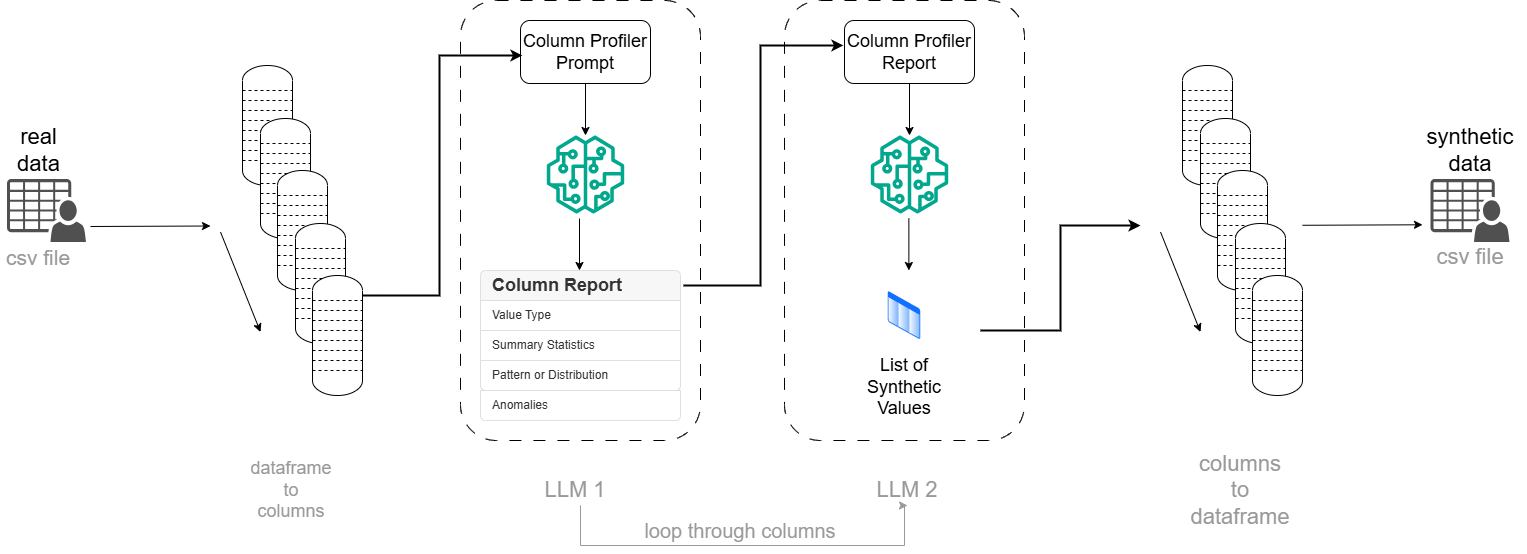

The diagram above was exported from draw.io. Its source (the exported page's mxGraphModel, read from the mxfile embedded in the PNG):
<mxGraphModel dx="965" dy="678" grid="1" gridSize="10" guides="1" tooltips="1" connect="1" arrows="1" fold="1" page="1" pageScale="1" pageWidth="827" pageHeight="1169" math="0" shadow="0">
  <root>
    <mxCell id="0" />
    <mxCell id="1" parent="0" />
    <mxCell id="tidqA86I5JSKwLtTMBqU-25" value="" style="group" vertex="1" connectable="0" parent="1">
      <mxGeometry x="520" y="55" width="240" height="440" as="geometry" />
    </mxCell>
    <mxCell id="tidqA86I5JSKwLtTMBqU-24" value="" style="rounded=1;whiteSpace=wrap;html=1;fillColor=none;dashed=1;dashPattern=12 12;" vertex="1" parent="tidqA86I5JSKwLtTMBqU-25">
      <mxGeometry width="240" height="440" as="geometry" />
    </mxCell>
    <mxCell id="tidqA86I5JSKwLtTMBqU-21" value="" style="edgeStyle=orthogonalEdgeStyle;rounded=0;orthogonalLoop=1;jettySize=auto;html=1;" edge="1" parent="tidqA86I5JSKwLtTMBqU-25" source="tidqA86I5JSKwLtTMBqU-3" target="tidqA86I5JSKwLtTMBqU-13">
      <mxGeometry relative="1" as="geometry" />
    </mxCell>
    <mxCell id="tidqA86I5JSKwLtTMBqU-3" value="&lt;font style=&quot;font-size: 18px;&quot;&gt;Column Profiler Prompt&lt;/font&gt;" style="rounded=1;whiteSpace=wrap;html=1;" vertex="1" parent="tidqA86I5JSKwLtTMBqU-25">
      <mxGeometry x="60" y="20" width="130" height="63" as="geometry" />
    </mxCell>
    <mxCell id="tidqA86I5JSKwLtTMBqU-13" value="" style="sketch=0;outlineConnect=0;fontColor=#232F3E;gradientColor=none;fillColor=#01A88D;strokeColor=none;dashed=0;verticalLabelPosition=bottom;verticalAlign=top;align=center;html=1;fontSize=12;fontStyle=0;aspect=fixed;pointerEvents=1;shape=mxgraph.aws4.sagemaker_model;" vertex="1" parent="tidqA86I5JSKwLtTMBqU-25">
      <mxGeometry x="86" y="135" width="78" height="78" as="geometry" />
    </mxCell>
    <mxCell id="tidqA86I5JSKwLtTMBqU-15" value="" style="swimlane;fontStyle=0;childLayout=stackLayout;horizontal=1;startSize=0;horizontalStack=0;resizeParent=1;resizeParentMax=0;resizeLast=0;collapsible=0;marginBottom=0;whiteSpace=wrap;html=1;strokeColor=none;fillColor=none;" vertex="1" parent="tidqA86I5JSKwLtTMBqU-25">
      <mxGeometry x="20" y="270" width="200" height="120" as="geometry" />
    </mxCell>
    <mxCell id="tidqA86I5JSKwLtTMBqU-16" value="&lt;b&gt;&lt;font style=&quot;font-size: 18px;&quot;&gt;Column Report&lt;/font&gt;&lt;/b&gt;" style="text;strokeColor=#DFDFDF;fillColor=#F7F7F7;align=left;verticalAlign=middle;spacingLeft=10;spacingRight=10;overflow=hidden;points=[[0,0.5],[1,0.5]];portConstraint=eastwest;rotatable=0;whiteSpace=wrap;html=1;shape=mxgraph.bootstrap.topButton;rSize=5;fontColor=#333333;" vertex="1" parent="tidqA86I5JSKwLtTMBqU-15">
      <mxGeometry width="200" height="30" as="geometry" />
    </mxCell>
    <mxCell id="tidqA86I5JSKwLtTMBqU-17" value="Value Type" style="text;strokeColor=#DFDFDF;fillColor=#FFFFFF;align=left;verticalAlign=middle;spacingLeft=10;spacingRight=10;overflow=hidden;points=[[0,0.5],[1,0.5]];portConstraint=eastwest;rotatable=0;whiteSpace=wrap;html=1;rSize=5;fontColor=#333333;" vertex="1" parent="tidqA86I5JSKwLtTMBqU-15">
      <mxGeometry y="30" width="200" height="30" as="geometry" />
    </mxCell>
    <mxCell id="tidqA86I5JSKwLtTMBqU-18" value="Summary Statistics" style="text;strokeColor=#DFDFDF;fillColor=#FFFFFF;align=left;verticalAlign=middle;spacingLeft=10;spacingRight=10;overflow=hidden;points=[[0,0.5],[1,0.5]];portConstraint=eastwest;rotatable=0;whiteSpace=wrap;html=1;rSize=5;fontColor=#333333;" vertex="1" parent="tidqA86I5JSKwLtTMBqU-15">
      <mxGeometry y="60" width="200" height="30" as="geometry" />
    </mxCell>
    <mxCell id="tidqA86I5JSKwLtTMBqU-19" value="Pattern or Distribution" style="text;strokeColor=#DFDFDF;fillColor=#FFFFFF;align=left;verticalAlign=middle;spacingLeft=10;spacingRight=10;overflow=hidden;points=[[0,0.5],[1,0.5]];portConstraint=eastwest;rotatable=0;whiteSpace=wrap;html=1;shape=mxgraph.bootstrap.bottomButton;rSize=5;fontColor=#333333;" vertex="1" parent="tidqA86I5JSKwLtTMBqU-15">
      <mxGeometry y="90" width="200" height="30" as="geometry" />
    </mxCell>
    <mxCell id="tidqA86I5JSKwLtTMBqU-20" value="Anomalies" style="text;strokeColor=#DFDFDF;fillColor=#FFFFFF;align=left;verticalAlign=middle;spacingLeft=10;spacingRight=10;overflow=hidden;points=[[0,0.5],[1,0.5]];portConstraint=eastwest;rotatable=0;whiteSpace=wrap;html=1;shape=mxgraph.bootstrap.bottomButton;rSize=5;fontColor=#333333;" vertex="1" parent="tidqA86I5JSKwLtTMBqU-25">
      <mxGeometry x="20" y="390" width="200" height="30" as="geometry" />
    </mxCell>
    <mxCell id="tidqA86I5JSKwLtTMBqU-23" value="" style="edgeStyle=orthogonalEdgeStyle;rounded=0;orthogonalLoop=1;jettySize=auto;html=1;" edge="1" parent="tidqA86I5JSKwLtTMBqU-25">
      <mxGeometry relative="1" as="geometry">
        <mxPoint x="119" y="218" as="sourcePoint" />
        <mxPoint x="119" y="270" as="targetPoint" />
      </mxGeometry>
    </mxCell>
    <mxCell id="tidqA86I5JSKwLtTMBqU-1" value="" style="sketch=0;pointerEvents=1;shadow=0;dashed=0;html=1;strokeColor=none;fillColor=#505050;labelPosition=center;verticalLabelPosition=bottom;verticalAlign=top;outlineConnect=0;align=center;shape=mxgraph.office.users.csv_file;" vertex="1" parent="1">
      <mxGeometry x="66.5" y="233.5" width="79" height="63" as="geometry" />
    </mxCell>
    <mxCell id="tidqA86I5JSKwLtTMBqU-2" value="&lt;font style=&quot;color: rgb(153, 153, 153); font-size: 21px;&quot;&gt;csv file&lt;/font&gt;" style="text;html=1;align=center;verticalAlign=middle;whiteSpace=wrap;rounded=0;" vertex="1" parent="1">
      <mxGeometry x="60" y="296.5" width="76" height="30" as="geometry" />
    </mxCell>
    <mxCell id="tidqA86I5JSKwLtTMBqU-5" value="&lt;font style=&quot;font-size: 18px; color: rgb(153, 153, 153);&quot;&gt;dataframe to columns&lt;/font&gt;" style="text;html=1;align=center;verticalAlign=middle;whiteSpace=wrap;rounded=0;" vertex="1" parent="1">
      <mxGeometry x="321" y="530" width="60" height="30" as="geometry" />
    </mxCell>
    <mxCell id="tidqA86I5JSKwLtTMBqU-26" value="" style="group" vertex="1" connectable="0" parent="1">
      <mxGeometry x="844" y="55" width="240" height="440" as="geometry" />
    </mxCell>
    <mxCell id="tidqA86I5JSKwLtTMBqU-37" value="" style="rounded=1;whiteSpace=wrap;html=1;fillColor=none;dashed=1;dashPattern=12 12;" vertex="1" parent="tidqA86I5JSKwLtTMBqU-26">
      <mxGeometry width="240" height="440" as="geometry" />
    </mxCell>
    <mxCell id="tidqA86I5JSKwLtTMBqU-27" value="" style="edgeStyle=orthogonalEdgeStyle;rounded=0;orthogonalLoop=1;jettySize=auto;html=1;" edge="1" parent="tidqA86I5JSKwLtTMBqU-26" source="tidqA86I5JSKwLtTMBqU-28" target="tidqA86I5JSKwLtTMBqU-29">
      <mxGeometry relative="1" as="geometry" />
    </mxCell>
    <mxCell id="tidqA86I5JSKwLtTMBqU-28" value="&lt;font style=&quot;font-size: 18px;&quot;&gt;Column Profiler Report&lt;/font&gt;" style="rounded=1;whiteSpace=wrap;html=1;" vertex="1" parent="tidqA86I5JSKwLtTMBqU-26">
      <mxGeometry x="60" y="20" width="130" height="63" as="geometry" />
    </mxCell>
    <mxCell id="tidqA86I5JSKwLtTMBqU-29" value="" style="sketch=0;outlineConnect=0;fontColor=#232F3E;gradientColor=none;fillColor=#01A88D;strokeColor=none;dashed=0;verticalLabelPosition=bottom;verticalAlign=top;align=center;html=1;fontSize=12;fontStyle=0;aspect=fixed;pointerEvents=1;shape=mxgraph.aws4.sagemaker_model;" vertex="1" parent="tidqA86I5JSKwLtTMBqU-26">
      <mxGeometry x="86" y="135" width="78" height="78" as="geometry" />
    </mxCell>
    <mxCell id="tidqA86I5JSKwLtTMBqU-36" value="" style="edgeStyle=orthogonalEdgeStyle;rounded=0;orthogonalLoop=1;jettySize=auto;html=1;" edge="1" parent="tidqA86I5JSKwLtTMBqU-26">
      <mxGeometry relative="1" as="geometry">
        <mxPoint x="124.37" y="218" as="sourcePoint" />
        <mxPoint x="124.37" y="270" as="targetPoint" />
      </mxGeometry>
    </mxCell>
    <mxCell id="tidqA86I5JSKwLtTMBqU-38" value="" style="image;aspect=fixed;perimeter=ellipsePerimeter;html=1;align=center;shadow=0;dashed=0;spacingTop=3;image=img/lib/active_directory/list.svg;" vertex="1" parent="tidqA86I5JSKwLtTMBqU-26">
      <mxGeometry x="102.5" y="290" width="35" height="50" as="geometry" />
    </mxCell>
    <mxCell id="tidqA86I5JSKwLtTMBqU-39" value="&lt;font style=&quot;font-size: 18px; color: rgb(0, 0, 0);&quot;&gt;List of Synthetic Values&lt;/font&gt;" style="text;html=1;align=center;verticalAlign=middle;whiteSpace=wrap;rounded=0;" vertex="1" parent="tidqA86I5JSKwLtTMBqU-26">
      <mxGeometry x="90" y="372" width="60" height="30" as="geometry" />
    </mxCell>
    <mxCell id="tidqA86I5JSKwLtTMBqU-40" value="" style="group" vertex="1" connectable="0" parent="1">
      <mxGeometry x="280" y="120" width="142" height="330" as="geometry" />
    </mxCell>
    <mxCell id="tidqA86I5JSKwLtTMBqU-4" value="" style="verticalLabelPosition=bottom;outlineConnect=0;align=center;dashed=0;html=1;verticalAlign=top;shape=mxgraph.pid2misc.column;columnType=tray" vertex="1" parent="tidqA86I5JSKwLtTMBqU-40">
      <mxGeometry x="22" width="50" height="120" as="geometry" />
    </mxCell>
    <mxCell id="tidqA86I5JSKwLtTMBqU-6" value="" style="verticalLabelPosition=bottom;outlineConnect=0;align=center;dashed=0;html=1;verticalAlign=top;shape=mxgraph.pid2misc.column;columnType=tray" vertex="1" parent="tidqA86I5JSKwLtTMBqU-40">
      <mxGeometry x="40" y="53" width="50" height="120" as="geometry" />
    </mxCell>
    <mxCell id="tidqA86I5JSKwLtTMBqU-7" value="" style="verticalLabelPosition=bottom;outlineConnect=0;align=center;dashed=0;html=1;verticalAlign=top;shape=mxgraph.pid2misc.column;columnType=tray" vertex="1" parent="tidqA86I5JSKwLtTMBqU-40">
      <mxGeometry x="57" y="105" width="50" height="120" as="geometry" />
    </mxCell>
    <mxCell id="tidqA86I5JSKwLtTMBqU-8" value="" style="verticalLabelPosition=bottom;outlineConnect=0;align=center;dashed=0;html=1;verticalAlign=top;shape=mxgraph.pid2misc.column;columnType=tray" vertex="1" parent="tidqA86I5JSKwLtTMBqU-40">
      <mxGeometry x="75" y="158" width="50" height="120" as="geometry" />
    </mxCell>
    <mxCell id="tidqA86I5JSKwLtTMBqU-9" value="" style="verticalLabelPosition=bottom;outlineConnect=0;align=center;dashed=0;html=1;verticalAlign=top;shape=mxgraph.pid2misc.column;columnType=tray" vertex="1" parent="tidqA86I5JSKwLtTMBqU-40">
      <mxGeometry x="92" y="210" width="50" height="120" as="geometry" />
    </mxCell>
    <mxCell id="tidqA86I5JSKwLtTMBqU-12" value="" style="endArrow=classic;html=1;rounded=0;" edge="1" parent="tidqA86I5JSKwLtTMBqU-40">
      <mxGeometry width="50" height="50" relative="1" as="geometry">
        <mxPoint y="166.5" as="sourcePoint" />
        <mxPoint x="40" y="266.5" as="targetPoint" />
      </mxGeometry>
    </mxCell>
    <mxCell id="tidqA86I5JSKwLtTMBqU-43" value="" style="endArrow=classic;html=1;rounded=0;entryX=0.233;entryY=0.102;entryDx=0;entryDy=0;entryPerimeter=0;strokeWidth=2;" edge="1" parent="1">
      <mxGeometry width="50" height="50" relative="1" as="geometry">
        <mxPoint x="743" y="340" as="sourcePoint" />
        <mxPoint x="902.9200000000001" y="99.88" as="targetPoint" />
        <Array as="points">
          <mxPoint x="820" y="340" />
          <mxPoint x="820" y="100" />
        </Array>
      </mxGeometry>
    </mxCell>
    <mxCell id="tidqA86I5JSKwLtTMBqU-44" value="" style="endArrow=classic;html=1;rounded=0;strokeWidth=2;" edge="1" parent="1">
      <mxGeometry width="50" height="50" relative="1" as="geometry">
        <mxPoint x="1040" y="385.06" as="sourcePoint" />
        <mxPoint x="1200" y="280" as="targetPoint" />
        <Array as="points">
          <mxPoint x="1120" y="385" />
          <mxPoint x="1120" y="280" />
          <mxPoint x="1160" y="280" />
        </Array>
      </mxGeometry>
    </mxCell>
    <mxCell id="tidqA86I5JSKwLtTMBqU-45" value="" style="group" vertex="1" connectable="0" parent="1">
      <mxGeometry x="1220" y="120" width="142" height="330" as="geometry" />
    </mxCell>
    <mxCell id="tidqA86I5JSKwLtTMBqU-46" value="" style="verticalLabelPosition=bottom;outlineConnect=0;align=center;dashed=0;html=1;verticalAlign=top;shape=mxgraph.pid2misc.column;columnType=tray" vertex="1" parent="tidqA86I5JSKwLtTMBqU-45">
      <mxGeometry x="22" width="50" height="120" as="geometry" />
    </mxCell>
    <mxCell id="tidqA86I5JSKwLtTMBqU-47" value="" style="verticalLabelPosition=bottom;outlineConnect=0;align=center;dashed=0;html=1;verticalAlign=top;shape=mxgraph.pid2misc.column;columnType=tray" vertex="1" parent="tidqA86I5JSKwLtTMBqU-45">
      <mxGeometry x="40" y="53" width="50" height="120" as="geometry" />
    </mxCell>
    <mxCell id="tidqA86I5JSKwLtTMBqU-48" value="" style="verticalLabelPosition=bottom;outlineConnect=0;align=center;dashed=0;html=1;verticalAlign=top;shape=mxgraph.pid2misc.column;columnType=tray" vertex="1" parent="tidqA86I5JSKwLtTMBqU-45">
      <mxGeometry x="57" y="105" width="50" height="120" as="geometry" />
    </mxCell>
    <mxCell id="tidqA86I5JSKwLtTMBqU-49" value="" style="verticalLabelPosition=bottom;outlineConnect=0;align=center;dashed=0;html=1;verticalAlign=top;shape=mxgraph.pid2misc.column;columnType=tray" vertex="1" parent="tidqA86I5JSKwLtTMBqU-45">
      <mxGeometry x="75" y="158" width="50" height="120" as="geometry" />
    </mxCell>
    <mxCell id="tidqA86I5JSKwLtTMBqU-50" value="" style="verticalLabelPosition=bottom;outlineConnect=0;align=center;dashed=0;html=1;verticalAlign=top;shape=mxgraph.pid2misc.column;columnType=tray" vertex="1" parent="tidqA86I5JSKwLtTMBqU-45">
      <mxGeometry x="92" y="210" width="50" height="120" as="geometry" />
    </mxCell>
    <mxCell id="tidqA86I5JSKwLtTMBqU-51" value="" style="endArrow=classic;html=1;rounded=0;" edge="1" parent="tidqA86I5JSKwLtTMBqU-45">
      <mxGeometry width="50" height="50" relative="1" as="geometry">
        <mxPoint y="166.5" as="sourcePoint" />
        <mxPoint x="40" y="266.5" as="targetPoint" />
      </mxGeometry>
    </mxCell>
    <mxCell id="tidqA86I5JSKwLtTMBqU-52" value="" style="sketch=0;pointerEvents=1;shadow=0;dashed=0;html=1;strokeColor=none;fillColor=#505050;labelPosition=center;verticalLabelPosition=bottom;verticalAlign=top;outlineConnect=0;align=center;shape=mxgraph.office.users.csv_file;" vertex="1" parent="1">
      <mxGeometry x="1490" y="233.5" width="79" height="63" as="geometry" />
    </mxCell>
    <mxCell id="tidqA86I5JSKwLtTMBqU-53" value="&lt;font style=&quot;color: rgb(153, 153, 153); font-size: 22px;&quot;&gt;csv file&lt;/font&gt;" style="text;html=1;align=center;verticalAlign=middle;whiteSpace=wrap;rounded=0;" vertex="1" parent="1">
      <mxGeometry x="1489.5" y="296.5" width="79.5" height="30" as="geometry" />
    </mxCell>
    <mxCell id="tidqA86I5JSKwLtTMBqU-55" value="" style="endArrow=classic;html=1;rounded=0;" edge="1" parent="1">
      <mxGeometry width="50" height="50" relative="1" as="geometry">
        <mxPoint x="150" y="281" as="sourcePoint" />
        <mxPoint x="270" y="280.5" as="targetPoint" />
      </mxGeometry>
    </mxCell>
    <mxCell id="tidqA86I5JSKwLtTMBqU-59" value="" style="edgeStyle=orthogonalEdgeStyle;rounded=0;orthogonalLoop=1;jettySize=auto;html=1;entryX=0.5;entryY=1;entryDx=0;entryDy=0;strokeColor=#999999;" edge="1" parent="1" source="tidqA86I5JSKwLtTMBqU-56" target="tidqA86I5JSKwLtTMBqU-57">
      <mxGeometry relative="1" as="geometry">
        <mxPoint x="990" y="600" as="targetPoint" />
        <Array as="points">
          <mxPoint x="640" y="600" />
          <mxPoint x="964" y="600" />
        </Array>
      </mxGeometry>
    </mxCell>
    <mxCell id="tidqA86I5JSKwLtTMBqU-56" value="&lt;font style=&quot;color: rgb(153, 153, 153); font-size: 22px;&quot;&gt;LLM 1&lt;/font&gt;" style="text;html=1;align=center;verticalAlign=middle;whiteSpace=wrap;rounded=0;" vertex="1" parent="1">
      <mxGeometry x="600" y="530" width="70" height="30" as="geometry" />
    </mxCell>
    <mxCell id="tidqA86I5JSKwLtTMBqU-57" value="&lt;font style=&quot;color: rgb(153, 153, 153); font-size: 22px;&quot;&gt;LLM 2&lt;/font&gt;" style="text;html=1;align=center;verticalAlign=middle;whiteSpace=wrap;rounded=0;" vertex="1" parent="1">
      <mxGeometry x="934" y="530" width="66" height="30" as="geometry" />
    </mxCell>
    <mxCell id="tidqA86I5JSKwLtTMBqU-60" value="&lt;font style=&quot;color: rgb(153, 153, 153); font-size: 20px;&quot;&gt;loop through columns&lt;/font&gt;" style="text;html=1;align=center;verticalAlign=middle;whiteSpace=wrap;rounded=0;" vertex="1" parent="1">
      <mxGeometry x="700" y="570" width="200" height="30" as="geometry" />
    </mxCell>
    <mxCell id="tidqA86I5JSKwLtTMBqU-61" value="&lt;font style=&quot;color: rgb(153, 153, 153); font-size: 22px;&quot;&gt;columns to dataframe&lt;/font&gt;" style="text;html=1;align=center;verticalAlign=middle;whiteSpace=wrap;rounded=0;" vertex="1" parent="1">
      <mxGeometry x="1270" y="530" width="60" height="30" as="geometry" />
    </mxCell>
    <mxCell id="tidqA86I5JSKwLtTMBqU-64" value="" style="endArrow=classic;html=1;rounded=0;entryX=0.233;entryY=0.102;entryDx=0;entryDy=0;entryPerimeter=0;strokeWidth=2;" edge="1" parent="1">
      <mxGeometry width="50" height="50" relative="1" as="geometry">
        <mxPoint x="422" y="350" as="sourcePoint" />
        <mxPoint x="581.9200000000001" y="109.88" as="targetPoint" />
        <Array as="points">
          <mxPoint x="499" y="350" />
          <mxPoint x="499" y="110" />
        </Array>
      </mxGeometry>
    </mxCell>
    <mxCell id="tidqA86I5JSKwLtTMBqU-65" value="" style="endArrow=classic;html=1;rounded=0;" edge="1" parent="1">
      <mxGeometry width="50" height="50" relative="1" as="geometry">
        <mxPoint x="1362" y="279.78" as="sourcePoint" />
        <mxPoint x="1482" y="279.28" as="targetPoint" />
      </mxGeometry>
    </mxCell>
    <mxCell id="tidqA86I5JSKwLtTMBqU-67" value="&lt;font style=&quot;color: rgb(0, 0, 0); font-size: 22px;&quot;&gt;real data&lt;/font&gt;" style="text;html=1;align=center;verticalAlign=middle;whiteSpace=wrap;rounded=0;" vertex="1" parent="1">
      <mxGeometry x="59.5" y="190" width="76.5" height="30" as="geometry" />
    </mxCell>
    <mxCell id="tidqA86I5JSKwLtTMBqU-68" value="&lt;font style=&quot;color: rgb(0, 0, 0); font-size: 22px;&quot;&gt;synthetic data&lt;/font&gt;" style="text;html=1;align=center;verticalAlign=middle;whiteSpace=wrap;rounded=0;" vertex="1" parent="1">
      <mxGeometry x="1472.6200000000001" y="190" width="113.75" height="30" as="geometry" />
    </mxCell>
  </root>
</mxGraphModel>